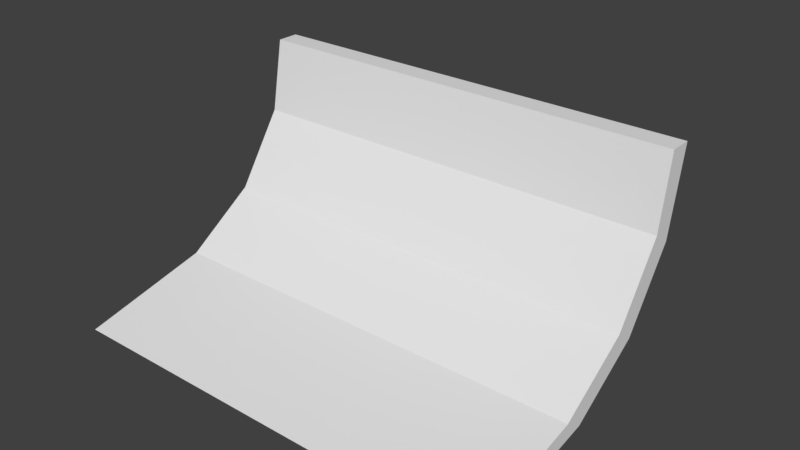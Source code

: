 # Source: Scoop.blend  (saved by Blender 2.79.0; exported with 4.5.12 LTS)
import bpy
from mathutils import Matrix  # noqa: F401  (used for matrix-valued properties, if any)

bpy.ops.wm.read_factory_settings(use_empty=True)
scene = bpy.context.scene
scene.name = 'Scene'

# ---- collections
col_collection_1 = bpy.data.collections.new('Collection 1'); scene.collection.children.link(col_collection_1)

# ---- world
world_world = bpy.data.worlds.new('World'); scene.world = world_world
world_world.color = (0.05088, 0.05088, 0.05088)
world_world.use_sun_shadow = False
world_world.sun_shadow_jitter_overblur = 0.0
world_world.cycles.sampling_method = 'MANUAL'

# ---- meshes
me_cylinder = bpy.data.meshes.new('Cylinder')
me_cylinder.from_pydata([(-0.3536, -0.2541, -0.5), (-0.3536, -0.2541, 0.5), (-0.19, -0.2832, -0.5), (-0.19, -0.2832, 0.5), (-0.02779, -0.3916, -0.5), (-0.02779, -0.3916, 0.5), (0.0806, -0.5538, -0.5), (0.0806, -0.5538, 0.5), (0.1464, -0.8446, -0.5), (0.1464, -0.8446, 0.5), (-0.19, -0.2832, -0.3), (-0.19, -0.2832, -0.1), (-0.19, -0.2832, 0.1), (-0.19, -0.2832, 0.3), (-0.3536, -0.2541, 0.3), (-0.3536, -0.2541, 0.1), (-0.3536, -0.2541, -0.1), (-0.3536, -0.2541, -0.3), (0.1464, -0.7035, 0.5), (0.1464, -0.7035, -0.5), (0.1084, -0.5122, 0.5), (0.1084, -0.5122, -0.5), (-6.847e-06, -0.35, 0.5), (-6.847e-06, -0.35, -0.5), (-0.3536, -0.2035, 0.5), (-0.1622, -0.2416, 0.5), (-0.1622, -0.2416, -0.5), (-0.3536, -0.2035, -0.5), (-0.02779, -0.3916, 0.3), (-0.02779, -0.3916, 0.1), (-0.02779, -0.3916, -0.1), (-0.02779, -0.3916, -0.3), (0.0806, -0.5538, 0.3), (0.0806, -0.5538, 0.1), (0.0806, -0.5538, -0.1), (0.0806, -0.5538, -0.3), (0.1464, -0.8446, 0.3), (0.1464, -0.8446, 0.1), (0.1464, -0.8446, -0.1), (0.1464, -0.8446, -0.3), (0.1464, -0.7035, 0.3), (0.1464, -0.7035, 0.1), (0.1464, -0.7035, -0.1), (0.1464, -0.7035, -0.3), (0.1084, -0.5122, 0.3), (0.1084, -0.5122, 0.1), (0.1084, -0.5122, -0.1), (0.1084, -0.5122, -0.3), (-6.847e-06, -0.35, 0.3), (-6.847e-06, -0.35, 0.05), (-6.847e-06, -0.35, -0.05), (-6.847e-06, -0.35, -0.3), (-0.1622, -0.2416, 0.3), (-0.1622, -0.2416, 0.05), (-0.1622, -0.2416, -0.05), (-0.1622, -0.2416, -0.3), (-0.3536, -0.2035, -0.3), (-0.3536, -0.2035, -0.1), (-0.3536, -0.2035, 0.1), (-0.3536, -0.2035, 0.3), (-6.877e-06, -0.09999, 0.1799), (-6.847e-06, -0.09999, 0.05), (-6.847e-06, -0.09999, -0.05), (-6.817e-06, -0.09999, -0.1799), (-0.1622, -0.09999, 0.1998), (-0.1622, -0.09999, 0.05), (-0.1622, -0.09999, -0.05), (-0.1622, -0.09999, -0.1998), (-0.1622, 1.073e-05, -0.15), (-6.817e-06, 1.073e-05, -0.15), (-0.1622, 1.073e-05, -0.05), (-6.847e-06, 1.073e-05, -0.05), (-0.1622, 1.073e-05, 0.05), (-6.847e-06, 1.073e-05, 0.05), (-0.1622, 1.073e-05, 0.15), (-6.877e-06, 1.073e-05, 0.15)], [], [(14, 13, 3, 1), (13, 28, 5, 3), (28, 32, 7, 5), (32, 36, 9, 7), (7, 9, 18, 20), (4, 2, 26, 23), (6, 4, 23, 21), (2, 0, 27, 26), (8, 6, 21, 19), (44, 20, 18, 40), (48, 22, 20, 44), (52, 25, 22, 48), (5, 7, 20, 22), (59, 24, 25, 52), (1, 3, 25, 24), (3, 5, 22, 25), (39, 8, 19, 43), (9, 36, 40, 18), (36, 37, 41, 40), (37, 38, 42, 41), (38, 39, 43, 42), (27, 56, 55, 26), (56, 57, 54, 55), (57, 58, 53, 54), (58, 59, 52, 53), (26, 55, 51, 23), (52, 48, 64), (54, 53, 49, 50), (49, 53, 65, 61), (23, 51, 47, 21), (51, 50, 46, 47), (50, 49, 45, 46), (49, 48, 44, 45), (21, 47, 43, 19), (47, 46, 42, 43), (46, 45, 41, 42), (45, 44, 40, 41), (51, 67, 63), (51, 55, 67), (15, 58, 57, 16), (16, 57, 56, 17), (17, 56, 27, 0), (14, 59, 58, 15), (1, 24, 59, 14), (6, 8, 39, 35), (35, 39, 38, 34), (34, 38, 37, 33), (33, 37, 36, 32), (4, 6, 35, 31), (31, 35, 34, 30), (30, 34, 33, 29), (29, 33, 32, 28), (2, 4, 31, 10), (10, 31, 30, 11), (11, 30, 29, 12), (12, 29, 28, 13), (0, 2, 10, 17), (17, 10, 11, 16), (16, 11, 12, 15), (15, 12, 13, 14), (61, 65, 72, 73), (62, 63, 69, 71), (64, 48, 60), (54, 50, 62, 66), (55, 54, 66, 67), (53, 52, 64, 65), (50, 51, 63, 62), (48, 49, 61, 60), (63, 67, 68, 69), (65, 64, 74, 72), (60, 61, 73, 75), (64, 60, 75, 74), (66, 62, 71, 70), (67, 66, 70, 68), (73, 72, 74, 75), (69, 68, 70, 71)])
me_cylinder.use_remesh_preserve_volume = False
me_cylinder.use_remesh_preserve_attributes = False
me_cylinder.use_mirror_vertex_groups = False
me_cylinder.update()

# ---- objects
ob_scoop = bpy.data.objects.new('Scoop', me_cylinder)

# ---- transforms, parenting, visibility, modifiers, constraints
ob_scoop.location = (0.0, 0.0, 0.0)
ob_scoop.rotation_euler = (-0.0, 1.571, 0.0)
ob_scoop.lineart.crease_threshold = 0.0

# ---- collection membership
col_collection_1.objects.link(ob_scoop)

# ---- scene / render settings (as saved in the file)
scene.frame_start = 1; scene.frame_end = 250; scene.frame_set(0)
scene.render.engine = 'BLENDER_EEVEE_NEXT'
scene.render.resolution_percentage = 50
scene.render.dither_intensity = 0.0
scene.cycles.use_denoising = False
scene.cycles.samples = 128
scene.cycles.sampling_pattern = 'TABULATED_SOBOL'
scene.cycles.use_adaptive_sampling = False
scene.cycles.use_light_tree = False
scene.cycles.blur_glossy = 0.0
scene.cycles.sample_clamp_indirect = 0.0
scene.view_settings.view_transform = 'Standard'
bpy.context.view_layer.update()

# ---- added for rendering (the .blend has no active camera and no usable light): camera, sun
cam_auto = bpy.data.cameras.new('AutoCamera')
cam_auto.lens = 50.0
cam_auto.sensor_width = 36.0
cam_auto.clip_end = 1000.0
ob_auto_camera = bpy.data.objects.new('AutoCamera', cam_auto)
scene.collection.objects.link(ob_auto_camera)
ob_auto_camera.location = (1.29644, -1.97803, 1.14071)
ob_auto_camera.rotation_euler = (1.09748, -7.21219e-08, 0.694738)
scene.camera = ob_auto_camera
light_auto_sun = bpy.data.lights.new('AutoSun', 'SUN')
light_auto_sun.energy = 3.0
light_auto_sun.angle = 0.0523599
ob_auto_sun = bpy.data.objects.new('AutoSun', light_auto_sun)
scene.collection.objects.link(ob_auto_sun)
ob_auto_sun.rotation_euler = (0.872665, 0.174533, 0.523599)
bpy.context.view_layer.update()
